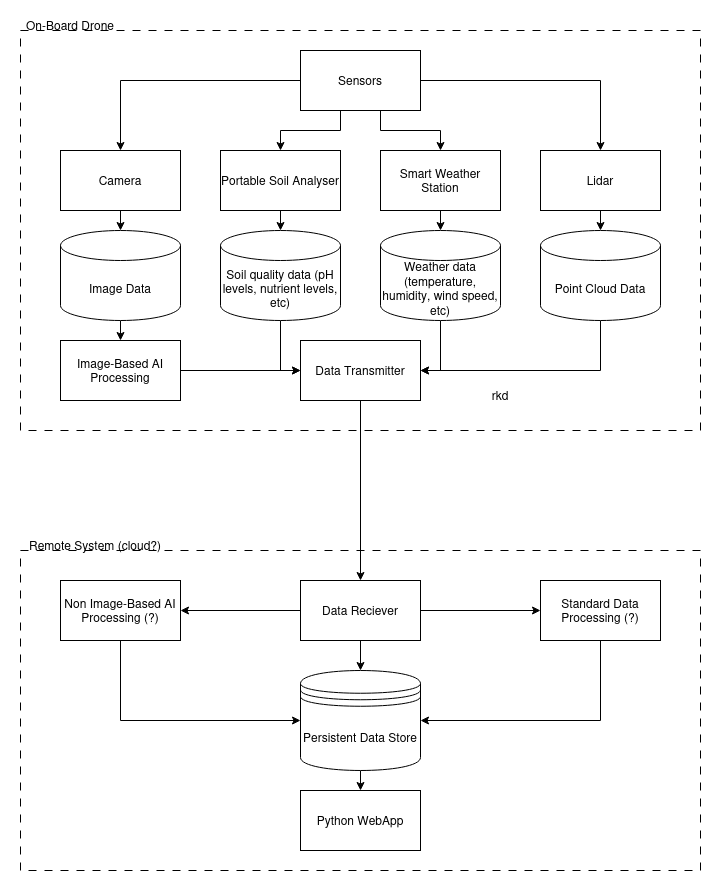

The diagram above was exported from draw.io. Its source (the exported page's mxGraphModel, read from the mxfile embedded in the PNG):
<mxGraphModel dx="1658" dy="839" grid="1" gridSize="10" guides="1" tooltips="1" connect="1" arrows="1" fold="1" page="1" pageScale="1" pageWidth="827" pageHeight="1169" math="0" shadow="0">
  <root>
    <mxCell id="0" />
    <mxCell id="1" parent="0" />
    <mxCell id="dDjBjUWeL5qX8fLdfKKD-23" value="" style="rounded=0;whiteSpace=wrap;html=1;dashed=1;dashPattern=8 8;fillColor=none;" vertex="1" parent="1">
      <mxGeometry x="40" y="160" width="680" height="400" as="geometry" />
    </mxCell>
    <mxCell id="dDjBjUWeL5qX8fLdfKKD-7" style="edgeStyle=orthogonalEdgeStyle;rounded=0;orthogonalLoop=1;jettySize=auto;html=1;entryX=0.5;entryY=0;entryDx=0;entryDy=0;" edge="1" parent="1" source="dDjBjUWeL5qX8fLdfKKD-1" target="dDjBjUWeL5qX8fLdfKKD-3">
      <mxGeometry relative="1" as="geometry">
        <Array as="points">
          <mxPoint x="360" y="260" />
          <mxPoint x="300" y="260" />
        </Array>
      </mxGeometry>
    </mxCell>
    <mxCell id="dDjBjUWeL5qX8fLdfKKD-8" style="edgeStyle=orthogonalEdgeStyle;rounded=0;orthogonalLoop=1;jettySize=auto;html=1;entryX=0.5;entryY=0;entryDx=0;entryDy=0;" edge="1" parent="1" source="dDjBjUWeL5qX8fLdfKKD-1" target="dDjBjUWeL5qX8fLdfKKD-4">
      <mxGeometry relative="1" as="geometry">
        <Array as="points">
          <mxPoint x="400" y="260" />
          <mxPoint x="460" y="260" />
        </Array>
      </mxGeometry>
    </mxCell>
    <mxCell id="dDjBjUWeL5qX8fLdfKKD-9" style="edgeStyle=orthogonalEdgeStyle;rounded=0;orthogonalLoop=1;jettySize=auto;html=1;entryX=0.5;entryY=0;entryDx=0;entryDy=0;" edge="1" parent="1" source="dDjBjUWeL5qX8fLdfKKD-1" target="dDjBjUWeL5qX8fLdfKKD-5">
      <mxGeometry relative="1" as="geometry" />
    </mxCell>
    <mxCell id="dDjBjUWeL5qX8fLdfKKD-10" style="edgeStyle=orthogonalEdgeStyle;rounded=0;orthogonalLoop=1;jettySize=auto;html=1;entryX=0.5;entryY=0;entryDx=0;entryDy=0;" edge="1" parent="1" source="dDjBjUWeL5qX8fLdfKKD-1" target="dDjBjUWeL5qX8fLdfKKD-2">
      <mxGeometry relative="1" as="geometry" />
    </mxCell>
    <mxCell id="dDjBjUWeL5qX8fLdfKKD-1" value="Sensors" style="rounded=0;whiteSpace=wrap;html=1;" vertex="1" parent="1">
      <mxGeometry x="320" y="180" width="120" height="60" as="geometry" />
    </mxCell>
    <mxCell id="dDjBjUWeL5qX8fLdfKKD-2" value="Camera" style="rounded=0;whiteSpace=wrap;html=1;" vertex="1" parent="1">
      <mxGeometry x="80" y="280" width="120" height="60" as="geometry" />
    </mxCell>
    <mxCell id="dDjBjUWeL5qX8fLdfKKD-3" value="Portable Soil Analyser" style="rounded=0;whiteSpace=wrap;html=1;" vertex="1" parent="1">
      <mxGeometry x="240" y="280" width="120" height="60" as="geometry" />
    </mxCell>
    <mxCell id="dDjBjUWeL5qX8fLdfKKD-4" value="Smart Weather Station" style="rounded=0;whiteSpace=wrap;html=1;" vertex="1" parent="1">
      <mxGeometry x="400" y="280" width="120" height="60" as="geometry" />
    </mxCell>
    <mxCell id="dDjBjUWeL5qX8fLdfKKD-5" value="Lidar" style="rounded=0;whiteSpace=wrap;html=1;" vertex="1" parent="1">
      <mxGeometry x="560" y="280" width="120" height="60" as="geometry" />
    </mxCell>
    <mxCell id="dDjBjUWeL5qX8fLdfKKD-34" style="edgeStyle=orthogonalEdgeStyle;rounded=0;orthogonalLoop=1;jettySize=auto;html=1;exitX=0.5;exitY=1;exitDx=0;exitDy=0;exitPerimeter=0;entryX=0.5;entryY=0;entryDx=0;entryDy=0;" edge="1" parent="1" source="dDjBjUWeL5qX8fLdfKKD-12" target="dDjBjUWeL5qX8fLdfKKD-32">
      <mxGeometry relative="1" as="geometry" />
    </mxCell>
    <mxCell id="dDjBjUWeL5qX8fLdfKKD-12" value="&lt;div&gt;Image Data&lt;/div&gt;" style="shape=cylinder3;whiteSpace=wrap;html=1;boundedLbl=1;backgroundOutline=1;size=15;" vertex="1" parent="1">
      <mxGeometry x="80" y="360" width="120" height="90" as="geometry" />
    </mxCell>
    <mxCell id="dDjBjUWeL5qX8fLdfKKD-39" style="edgeStyle=orthogonalEdgeStyle;rounded=0;orthogonalLoop=1;jettySize=auto;html=1;exitX=0.5;exitY=1;exitDx=0;exitDy=0;exitPerimeter=0;entryX=1;entryY=0.5;entryDx=0;entryDy=0;" edge="1" parent="1" source="dDjBjUWeL5qX8fLdfKKD-13" target="dDjBjUWeL5qX8fLdfKKD-35">
      <mxGeometry relative="1" as="geometry" />
    </mxCell>
    <mxCell id="dDjBjUWeL5qX8fLdfKKD-13" value="Point Cloud Data" style="shape=cylinder3;whiteSpace=wrap;html=1;boundedLbl=1;backgroundOutline=1;size=15;" vertex="1" parent="1">
      <mxGeometry x="560" y="360" width="120" height="90" as="geometry" />
    </mxCell>
    <mxCell id="dDjBjUWeL5qX8fLdfKKD-38" style="edgeStyle=orthogonalEdgeStyle;rounded=0;orthogonalLoop=1;jettySize=auto;html=1;exitX=0.5;exitY=1;exitDx=0;exitDy=0;exitPerimeter=0;entryX=0;entryY=0.5;entryDx=0;entryDy=0;" edge="1" parent="1" source="dDjBjUWeL5qX8fLdfKKD-14" target="dDjBjUWeL5qX8fLdfKKD-35">
      <mxGeometry relative="1" as="geometry" />
    </mxCell>
    <mxCell id="dDjBjUWeL5qX8fLdfKKD-14" value="&lt;div&gt;Soil quality data (pH levels, nutrient levels, etc)&lt;br&gt;&lt;/div&gt;" style="shape=cylinder3;whiteSpace=wrap;html=1;boundedLbl=1;backgroundOutline=1;size=15;" vertex="1" parent="1">
      <mxGeometry x="240" y="360" width="120" height="90" as="geometry" />
    </mxCell>
    <mxCell id="dDjBjUWeL5qX8fLdfKKD-40" style="edgeStyle=orthogonalEdgeStyle;rounded=0;orthogonalLoop=1;jettySize=auto;html=1;exitX=0.5;exitY=1;exitDx=0;exitDy=0;exitPerimeter=0;" edge="1" parent="1" source="dDjBjUWeL5qX8fLdfKKD-15">
      <mxGeometry relative="1" as="geometry">
        <mxPoint x="440" y="500" as="targetPoint" />
        <Array as="points">
          <mxPoint x="460" y="500" />
        </Array>
      </mxGeometry>
    </mxCell>
    <mxCell id="dDjBjUWeL5qX8fLdfKKD-15" value="Weather data (temperature, humidity, wind speed, etc)" style="shape=cylinder3;whiteSpace=wrap;html=1;boundedLbl=1;backgroundOutline=1;size=15;" vertex="1" parent="1">
      <mxGeometry x="400" y="360" width="120" height="90" as="geometry" />
    </mxCell>
    <mxCell id="dDjBjUWeL5qX8fLdfKKD-16" style="edgeStyle=orthogonalEdgeStyle;rounded=0;orthogonalLoop=1;jettySize=auto;html=1;exitX=0.5;exitY=1;exitDx=0;exitDy=0;entryX=0.5;entryY=0;entryDx=0;entryDy=0;entryPerimeter=0;" edge="1" parent="1" source="dDjBjUWeL5qX8fLdfKKD-2" target="dDjBjUWeL5qX8fLdfKKD-12">
      <mxGeometry relative="1" as="geometry" />
    </mxCell>
    <mxCell id="dDjBjUWeL5qX8fLdfKKD-17" style="edgeStyle=orthogonalEdgeStyle;rounded=0;orthogonalLoop=1;jettySize=auto;html=1;exitX=0.5;exitY=1;exitDx=0;exitDy=0;entryX=0.5;entryY=0;entryDx=0;entryDy=0;entryPerimeter=0;" edge="1" parent="1" source="dDjBjUWeL5qX8fLdfKKD-3" target="dDjBjUWeL5qX8fLdfKKD-14">
      <mxGeometry relative="1" as="geometry" />
    </mxCell>
    <mxCell id="dDjBjUWeL5qX8fLdfKKD-18" style="edgeStyle=orthogonalEdgeStyle;rounded=0;orthogonalLoop=1;jettySize=auto;html=1;exitX=0.5;exitY=1;exitDx=0;exitDy=0;entryX=0.5;entryY=0;entryDx=0;entryDy=0;entryPerimeter=0;" edge="1" parent="1" source="dDjBjUWeL5qX8fLdfKKD-4" target="dDjBjUWeL5qX8fLdfKKD-15">
      <mxGeometry relative="1" as="geometry" />
    </mxCell>
    <mxCell id="dDjBjUWeL5qX8fLdfKKD-19" style="edgeStyle=orthogonalEdgeStyle;rounded=0;orthogonalLoop=1;jettySize=auto;html=1;exitX=0.5;exitY=1;exitDx=0;exitDy=0;entryX=0.5;entryY=0;entryDx=0;entryDy=0;entryPerimeter=0;" edge="1" parent="1" source="dDjBjUWeL5qX8fLdfKKD-5" target="dDjBjUWeL5qX8fLdfKKD-13">
      <mxGeometry relative="1" as="geometry" />
    </mxCell>
    <mxCell id="dDjBjUWeL5qX8fLdfKKD-24" value="On-Board Drone" style="text;html=1;strokeColor=none;fillColor=none;align=center;verticalAlign=middle;whiteSpace=wrap;rounded=0;" vertex="1" parent="1">
      <mxGeometry x="30" y="140" width="120" height="30" as="geometry" />
    </mxCell>
    <mxCell id="dDjBjUWeL5qX8fLdfKKD-26" value="" style="rounded=0;whiteSpace=wrap;html=1;dashed=1;dashPattern=8 8;fillColor=none;" vertex="1" parent="1">
      <mxGeometry x="40" y="680" width="680" height="320" as="geometry" />
    </mxCell>
    <mxCell id="dDjBjUWeL5qX8fLdfKKD-27" value="Remote System (cloud?)" style="text;html=1;strokeColor=none;fillColor=none;align=center;verticalAlign=middle;whiteSpace=wrap;rounded=0;" vertex="1" parent="1">
      <mxGeometry x="30" y="660" width="170" height="30" as="geometry" />
    </mxCell>
    <mxCell id="dDjBjUWeL5qX8fLdfKKD-37" style="edgeStyle=orthogonalEdgeStyle;rounded=0;orthogonalLoop=1;jettySize=auto;html=1;exitX=1;exitY=0.5;exitDx=0;exitDy=0;entryX=0;entryY=0.5;entryDx=0;entryDy=0;" edge="1" parent="1" source="dDjBjUWeL5qX8fLdfKKD-32" target="dDjBjUWeL5qX8fLdfKKD-35">
      <mxGeometry relative="1" as="geometry" />
    </mxCell>
    <mxCell id="dDjBjUWeL5qX8fLdfKKD-32" value="Image-Based AI Processing" style="rounded=0;whiteSpace=wrap;html=1;" vertex="1" parent="1">
      <mxGeometry x="80" y="470" width="120" height="60" as="geometry" />
    </mxCell>
    <mxCell id="dDjBjUWeL5qX8fLdfKKD-51" style="edgeStyle=orthogonalEdgeStyle;rounded=0;orthogonalLoop=1;jettySize=auto;html=1;exitX=0.5;exitY=1;exitDx=0;exitDy=0;entryX=0.5;entryY=0;entryDx=0;entryDy=0;" edge="1" parent="1" source="dDjBjUWeL5qX8fLdfKKD-33" target="dDjBjUWeL5qX8fLdfKKD-50">
      <mxGeometry relative="1" as="geometry" />
    </mxCell>
    <mxCell id="dDjBjUWeL5qX8fLdfKKD-33" value="Persistent Data Store" style="shape=datastore;whiteSpace=wrap;html=1;" vertex="1" parent="1">
      <mxGeometry x="320" y="800" width="120" height="100" as="geometry" />
    </mxCell>
    <mxCell id="dDjBjUWeL5qX8fLdfKKD-42" style="edgeStyle=orthogonalEdgeStyle;rounded=0;orthogonalLoop=1;jettySize=auto;html=1;exitX=0.5;exitY=1;exitDx=0;exitDy=0;entryX=0.5;entryY=0;entryDx=0;entryDy=0;" edge="1" parent="1" source="dDjBjUWeL5qX8fLdfKKD-35" target="dDjBjUWeL5qX8fLdfKKD-41">
      <mxGeometry relative="1" as="geometry" />
    </mxCell>
    <mxCell id="dDjBjUWeL5qX8fLdfKKD-35" value="Data Transmitter" style="rounded=0;whiteSpace=wrap;html=1;" vertex="1" parent="1">
      <mxGeometry x="320" y="470" width="120" height="60" as="geometry" />
    </mxCell>
    <mxCell id="dDjBjUWeL5qX8fLdfKKD-43" style="edgeStyle=orthogonalEdgeStyle;rounded=0;orthogonalLoop=1;jettySize=auto;html=1;exitX=0.5;exitY=1;exitDx=0;exitDy=0;entryX=0.5;entryY=0;entryDx=0;entryDy=0;" edge="1" parent="1" source="dDjBjUWeL5qX8fLdfKKD-41" target="dDjBjUWeL5qX8fLdfKKD-33">
      <mxGeometry relative="1" as="geometry" />
    </mxCell>
    <mxCell id="dDjBjUWeL5qX8fLdfKKD-45" style="edgeStyle=orthogonalEdgeStyle;rounded=0;orthogonalLoop=1;jettySize=auto;html=1;exitX=0;exitY=0.5;exitDx=0;exitDy=0;entryX=1;entryY=0.5;entryDx=0;entryDy=0;" edge="1" parent="1" source="dDjBjUWeL5qX8fLdfKKD-41" target="dDjBjUWeL5qX8fLdfKKD-44">
      <mxGeometry relative="1" as="geometry" />
    </mxCell>
    <mxCell id="dDjBjUWeL5qX8fLdfKKD-48" style="edgeStyle=orthogonalEdgeStyle;rounded=0;orthogonalLoop=1;jettySize=auto;html=1;exitX=1;exitY=0.5;exitDx=0;exitDy=0;entryX=0;entryY=0.5;entryDx=0;entryDy=0;" edge="1" parent="1" source="dDjBjUWeL5qX8fLdfKKD-41" target="dDjBjUWeL5qX8fLdfKKD-47">
      <mxGeometry relative="1" as="geometry" />
    </mxCell>
    <mxCell id="dDjBjUWeL5qX8fLdfKKD-41" value="Data Reciever" style="rounded=0;whiteSpace=wrap;html=1;" vertex="1" parent="1">
      <mxGeometry x="320" y="710" width="120" height="60" as="geometry" />
    </mxCell>
    <mxCell id="dDjBjUWeL5qX8fLdfKKD-46" style="edgeStyle=orthogonalEdgeStyle;rounded=0;orthogonalLoop=1;jettySize=auto;html=1;exitX=0.5;exitY=1;exitDx=0;exitDy=0;entryX=0;entryY=0.5;entryDx=0;entryDy=0;" edge="1" parent="1" source="dDjBjUWeL5qX8fLdfKKD-44" target="dDjBjUWeL5qX8fLdfKKD-33">
      <mxGeometry relative="1" as="geometry" />
    </mxCell>
    <mxCell id="dDjBjUWeL5qX8fLdfKKD-44" value="&lt;div&gt;Non Image-Based AI Processing (?)&lt;/div&gt;" style="rounded=0;whiteSpace=wrap;html=1;" vertex="1" parent="1">
      <mxGeometry x="80" y="710" width="120" height="60" as="geometry" />
    </mxCell>
    <mxCell id="dDjBjUWeL5qX8fLdfKKD-49" style="edgeStyle=orthogonalEdgeStyle;rounded=0;orthogonalLoop=1;jettySize=auto;html=1;exitX=0.5;exitY=1;exitDx=0;exitDy=0;entryX=1;entryY=0.5;entryDx=0;entryDy=0;" edge="1" parent="1" source="dDjBjUWeL5qX8fLdfKKD-47" target="dDjBjUWeL5qX8fLdfKKD-33">
      <mxGeometry relative="1" as="geometry" />
    </mxCell>
    <mxCell id="dDjBjUWeL5qX8fLdfKKD-47" value="Standard Data Processing (?)" style="rounded=0;whiteSpace=wrap;html=1;" vertex="1" parent="1">
      <mxGeometry x="560" y="710" width="120" height="60" as="geometry" />
    </mxCell>
    <mxCell id="dDjBjUWeL5qX8fLdfKKD-50" value="Python WebApp" style="rounded=0;whiteSpace=wrap;html=1;" vertex="1" parent="1">
      <mxGeometry x="320" y="920" width="120" height="60" as="geometry" />
    </mxCell>
    <mxCell id="dDjBjUWeL5qX8fLdfKKD-52" value="rkd" style="text;strokeColor=none;align=center;fillColor=none;html=1;verticalAlign=middle;whiteSpace=wrap;rounded=0;" vertex="1" parent="1">
      <mxGeometry x="490" y="510" width="60" height="30" as="geometry" />
    </mxCell>
  </root>
</mxGraphModel>